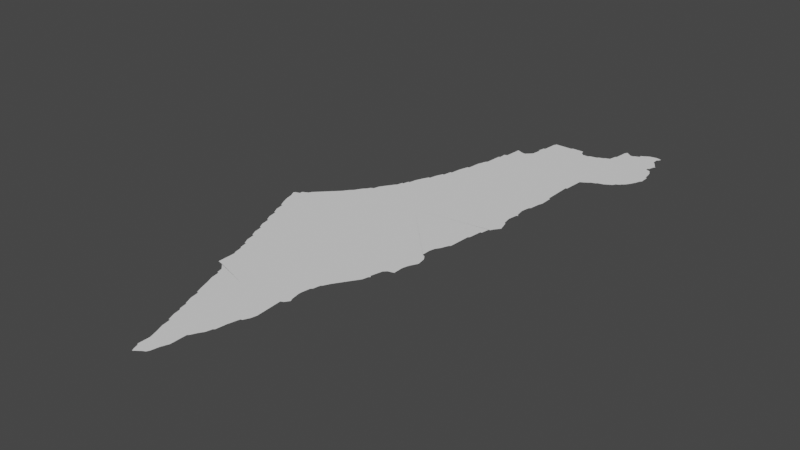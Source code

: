 # Source: israel.blend  (saved by Blender 3.3.6; exported with 4.5.12 LTS)
import bpy
from mathutils import Matrix  # noqa: F401  (used for matrix-valued properties, if any)

bpy.ops.wm.read_factory_settings(use_empty=True)
scene = bpy.context.scene
scene.name = 'Scene'

# ---- collections
col_collection = bpy.data.collections.new('Collection'); scene.collection.children.link(col_collection)

# ---- node groups
ng_auto_smooth = bpy.data.node_groups.new('Auto Smooth', 'GeometryNodeTree')
_s = ng_auto_smooth.interface.new_socket(name='Geometry', in_out='OUTPUT', socket_type='NodeSocketGeometry')
_s = ng_auto_smooth.interface.new_socket(name='Geometry', in_out='INPUT', socket_type='NodeSocketGeometry')
_s = ng_auto_smooth.interface.new_socket(name='Angle', in_out='INPUT', socket_type='NodeSocketFloat')
_s.subtype = 'ANGLE'
_s.min_value = 0.0
_s.max_value = 3.142
ng_auto_smooth.is_modifier = True
_N = ng_auto_smooth.nodes; _L = ng_auto_smooth.links
n0 = _N.new('NodeGroupOutput'); n0.name = 'Group Output'; n0.location = (480, -100)
n1 = _N.new('NodeGroupInput'); n1.name = 'Group Input'; n1.location = (-420, -300)
n2 = _N.new('NodeGroupInput'); n2.name = 'Group Input.001'; n2.location = (-60, -100)
n3 = _N.new('GeometryNodeSetShadeSmooth'); n3.name = 'Set Shade Smooth'; n3.location = (120, -100)
n3.domain = 'EDGE'
n4 = _N.new('GeometryNodeSetShadeSmooth'); n4.name = 'Set Shade Smooth.001'; n4.location = (300, -100)
n5 = _N.new('GeometryNodeInputMeshEdgeAngle'); n5.name = 'Edge Angle'; n5.location = (-420, -220)
n6 = _N.new('GeometryNodeInputEdgeSmooth'); n6.name = 'Is Edge Smooth'; n6.location = (-60, -160)
n7 = _N.new('GeometryNodeInputShadeSmooth'); n7.name = 'Is Face Smooth'; n7.location = (-240, -340)
n8 = _N.new('FunctionNodeBooleanMath'); n8.name = 'Boolean Math'; n8.location = (-60, -220)
n9 = _N.new('FunctionNodeCompare'); n9.name = 'Compare'; n9.location = (-240, -180)
n9.operation = 'LESS_EQUAL'
_L.new(n5.outputs[0], n9.inputs[0])
_L.new(n4.outputs[0], n0.inputs[0])
_L.new(n1.outputs[1], n9.inputs[1])
_L.new(n9.outputs[0], n8.inputs[0])
_L.new(n7.outputs[0], n8.inputs[1])
_L.new(n2.outputs[0], n3.inputs[0])
_L.new(n6.outputs[0], n3.inputs[1])
_L.new(n3.outputs[0], n4.inputs[0])
_L.new(n8.outputs[0], n3.inputs[2])
n0.is_active_output = True

# ---- world
world_world = bpy.data.worlds.new('World'); scene.world = world_world
world_world.use_nodes = True; world_world.node_tree.nodes.clear()
_N = world_world.node_tree.nodes; _L = world_world.node_tree.links
n0 = _N.new('ShaderNodeOutputWorld'); n0.name = 'World Output'; n0.location = (300, 300)
n1 = _N.new('ShaderNodeBackground'); n1.name = 'Background'; n1.location = (10, 300)
n1.inputs[0].default_value = (0.05088, 0.05088, 0.05088, 1.0)
_L.new(n1.outputs[0], n0.inputs[0])
n0.is_active_output = True
world_world.color = (0.05088, 0.05088, 0.05088)
world_world.use_sun_shadow = False
world_world.sun_shadow_jitter_overblur = 0.0

# ---- meshes
me_mesh = bpy.data.meshes.new('Mesh')
me_mesh.from_pydata([(34.55, 30.4, -1.313e-07), (34.48, 30.69, -2.851e-08), (34.5, 30.65, -8.97e-08), (34.52, 30.6, -7.32e-08), (34.51, 30.65, -8.786e-08), (34.53, 30.59, -9.935e-08), (34.55, 30.52, -1.147e-07), (34.84, 29.75, -4.246e-08), (34.86, 29.7, -8.758e-08), (34.88, 29.56, -1.046e-07), (34.88, 29.63, 5.557e-08), (34.74, 30.03, -5.952e-08), (34.73, 30.09, -6.117e-08), (34.76, 29.98, -1.025e-07), (34.78, 29.92, -1e-07), (34.77, 29.97, -9.785e-08), (34.79, 29.91, -8.368e-08), (34.82, 29.81, -8.76e-08), (34.83, 29.81, -9.725e-08), (34.59, 30.39, -4.535e-08), (34.61, 30.37, -8.153e-08), (34.64, 30.31, -8.905e-08), (34.84, 30.31, -9.988e-08), (34.66, 30.25, 5.866e-10), (34.65, 30.31, -9.218e-08), (34.68, 30.2, -9.397e-08), (34.7, 30.14, -4.934e-08), (34.72, 30.09, -8.948e-08), (34.9, 29.52, -9.112e-08), (34.89, 29.55, -9.311e-08), (34.99, 29.61, -1.06e-07), (34.91, 29.5, -7.619e-08), (34.95, 29.53, 3.919e-08), (34.97, 29.54, -9.467e-08), (34.98, 29.56, -7.262e-08), (35.01, 29.77, -9.273e-08), (35.01, 29.66, -9.698e-08), (35.02, 29.78, -9.317e-08), (35.04, 29.82, -6.803e-08), (35.11, 30.05, -9.67e-08), (35.06, 29.85, -2.413e-08), (35.07, 29.89, -9.569e-08), (35.08, 29.9, -9.272e-08), (35.09, 29.97, -9.072e-08), (35.12, 30.05, -7.594e-08), (35.14, 30.09, -9.712e-09), (35.15, 30.13, -9.475e-08), (35.14, 30.31, -1.387e-07), (35.17, 30.37, -3.551e-08), (35.18, 30.35, -6.272e-08), (35.17, 30.51, -9.738e-08), (35.16, 30.43, -1.059e-08), (35.16, 30.45, -2.35e-08), (35.19, 30.57, -9.387e-08), (35.18, 30.52, -6.654e-08), (35.2, 30.58, -2.027e-08), (35.22, 30.62, -2.59e-08), (35.24, 30.65, -7.784e-08), (35.26, 30.68, -7.552e-08), (34.54, 30.54, -7.358e-08), (34.88, 29.64, -8.205e-08), (34.8, 29.86, 4.982e-08), (34.63, 30.35, 1.736e-07), (35.16, 30.32, 2.314e-07), (34.25, 31.29, -1.982e-08), (34.23, 31.33, -4.794e-08), (34.24, 31.34, -1.489e-07), (34.36, 30.99, -1.866e-08), (34.35, 31.05, -8.602e-08), (34.38, 30.95, -8.835e-08), (34.4, 30.89, -2.073e-09), (34.39, 30.95, -8.786e-08), (34.42, 30.85, -9.16e-08), (34.44, 30.79, -2.091e-09), (34.43, 30.85, -8.539e-08), (34.46, 30.75, -9.165e-08), (34.47, 30.75, -7.985e-08), (34.27, 31.35, -1.039e-07), (34.3, 31.15, -9.077e-08), (34.32, 31.09, -2.059e-08), (34.31, 31.15, -8.864e-08), (34.34, 31.05, -9.076e-08), (34.27, 31.37, -7.55e-08), (34.29, 31.38, -7.312e-08), (34.31, 31.39, -9.5e-08), (34.32, 31.41, -8.729e-08), (34.34, 31.43, -8.377e-08), (34.36, 31.45, -8.529e-08), (34.38, 31.47, -8.38e-08), (34.4, 31.49, -8.375e-08), (34.99, 31.64, -9.081e-08), (34.42, 31.51, -9.04e-08), (34.44, 31.53, -8.637e-08), (34.46, 31.55, -5.241e-08), (34.48, 31.58, -2.883e-07), (34.5, 31.6, -1.3e-07), (34.51, 31.61, -9.196e-08), (34.52, 31.63, -2.355e-08), (34.54, 31.66, -1.412e-07), (34.56, 31.68, -6.434e-07), (34.57, 31.7, -1.804e-07), (34.59, 31.71, -9.163e-08), (34.62, 31.78, 2.125e-07), (34.64, 31.81, 2.554e-08), (34.71, 31.82, -9.988e-08), (34.66, 31.84, -1.043e-07), (34.67, 31.85, -9.681e-08), (34.68, 31.89, -9.577e-08), (34.69, 31.89, -9.113e-08), (34.7, 31.93, -9.662e-08), (34.71, 31.93, -8.624e-08), (34.72, 31.98, -1.348e-08), (34.74, 32.03, 2.074e-07), (34.76, 32.07, -9.488e-08), (34.77, 32.07, -9.912e-08), (34.78, 32.12, -1.399e-08), (34.8, 32.17, -8.297e-08), (34.81, 32.17, -9.907e-08), (34.82, 32.23, -7.784e-08), (34.83, 32.23, -9.367e-08), (34.84, 32.3, -5.561e-09), (34.86, 32.37, -7.658e-08), (34.87, 32.37, -7.811e-08), (35.28, 30.71, -9.851e-08), (34.88, 32.46, -8.979e-08), (34.9, 32.52, -8.735e-08), (35.12, 32.63, -9.988e-08), (34.91, 32.53, -9.565e-08), (34.92, 32.65, -1.004e-07), (34.93, 32.65, -9.785e-08), (34.93, 32.7, -1.142e-07), (34.95, 32.71, -8.307e-08), (34.96, 32.83, 8.996e-08), (35.01, 32.81, -4e-08), (35.03, 32.81, -9.326e-08), (35.05, 32.83, 4.843e-09), (35.07, 32.85, -8.421e-08), (35.08, 32.92, -7.23e-08), (35.07, 32.92, -7.853e-08), (35.08, 32.97, -7.693e-08), (35.09, 32.97, -9.583e-08), (35.1, 33.07, 9.468e-08), (35.11, 33.09, -9.564e-08), (35.23, 33.09, -9.917e-08), (35.33, 30.83, -1.012e-07), (35.3, 30.74, -6.337e-09), (35.32, 30.77, -6.022e-08), (35.34, 30.87, -6.592e-08), (35.33, 30.81, -9.597e-08), (35.35, 30.91, -4.405e-08), (35.37, 30.93, -9.81e-08), (35.34, 30.82, -4.46e-08), (35.41, 30.94, -1.294e-07), (35.41, 31.01, -5.954e-08), (35.42, 31.05, -9.043e-08), (35.45, 31.11, -6.389e-08), (35.44, 31.17, -8.324e-08), (35.41, 31.31, -9.929e-08), (35.4, 31.21, -1.881e-07), (35.4, 31.27, -4.92e-08), (35.43, 31.07, 2.604e-07), (35.42, 31.2, -1.039e-07), (35.43, 31.34, 3.386e-07), (35.45, 31.39, -9.364e-08), (35.47, 31.55, -9.731e-08), (35.46, 31.4, -8.932e-08), (35.48, 31.56, -3.285e-08), (35.49, 31.65, -1.116e-07), (35.5, 31.65, -5.221e-08), (35.52, 31.91, -9.234e-08), (35.53, 31.99, -9.903e-08), (35.51, 31.71, -8.723e-08), (35.52, 32.05, -6.558e-08), (35.53, 32.11, -9.244e-08), (35.55, 32.85, -9.988e-08), (35.55, 32.51, -9.969e-08), (35.56, 32.51, -8.654e-08), (35.39, 33.05, -9.965e-08), (35.24, 33.1, -4.395e-08), (35.35, 33.05, -9.926e-08), (35.33, 33.07, -1.109e-07), (35.32, 33.1, -9.649e-08), (35.4, 33.06, -1.664e-08), (35.45, 33.07, -1.253e-07), (35.46, 33.08, -8.893e-08), (35.49, 33.09, -9.043e-08), (35.5, 33.1, -1.136e-07), (35.52, 31.71, -7.167e-08), (35.53, 31.73, 5.111e-08), (35.53, 31.85, -8.727e-08), (35.53, 31.97, -9.215e-08), (35.56, 31.77, 1.892e-07), (35.56, 31.77, 1.524e-07), (35.54, 31.84, -5.888e-08), (35.54, 31.98, -1.349e-07), (35.55, 32.31, -9.683e-08), (35.54, 32.12, -7.36e-08), (35.55, 32.19, 1.038e-08), (35.56, 32.22, -8.915e-08), (35.56, 32.31, -3.429e-08), (35.57, 32.65, -1.073e-07), (35.59, 32.66, 7.68e-09), (35.62, 32.68, -1.171e-07), (35.63, 32.69, -9.681e-08), (35.66, 32.7, -9.931e-08), (35.67, 32.71, -9.597e-08), (35.81, 33.11, -1.112e-07), (35.71, 32.72, -6.525e-08), (35.74, 32.74, -8.959e-08), (35.76, 32.75, -2.379e-07), (35.77, 32.77, -8.662e-08), (35.79, 32.78, -8.002e-08), (35.8, 32.8, -6.126e-08), (35.82, 32.81, -8.048e-08), (35.84, 32.84, -3.006e-08), (35.86, 32.88, -4.051e-08), (35.87, 32.99, -1.031e-07), (35.54, 33.16, 1.31e-07), (35.67, 33.18, -9.988e-08), (35.55, 33.17, -8.719e-08), (35.56, 33.26, -1.555e-08), (35.53, 33.11, -9.962e-08), (35.57, 33.28, 1.375e-07), (35.61, 33.25, -3.771e-08), (35.63, 33.25, -9.446e-08), (35.64, 33.26, -1.047e-07), (35.67, 33.27, -9.926e-08), (35.82, 33.21, -8.956e-08), (35.79, 33.25, -1.259e-07), (35.83, 33.17, -9.906e-08), (35.81, 33.13, -9.405e-08), (35.83, 33.19, -9.383e-08), (35.8, 33.24, -1.175e-07), (35.86, 33.06, 1.662e-08), (35.84, 33.1, -8.511e-08), (35.82, 33.13, -1.062e-07), (35.67, 33.29, -7.55e-08), (35.69, 33.3, -5.352e-08), (35.72, 33.32, -7.888e-08), (35.79, 33.29, -8.501e-08), (35.77, 33.33, -9.078e-08), (35.81, 33.32, -6.638e-08), (35.87, 32.91, -9.11e-08), (35.88, 32.92, -7.928e-08), (35.84, 33.18, -1.043e-07), (35.88, 32.99, -7.591e-08), (34.26, 31.24, 3.593e-07), (34.28, 31.19, 9.962e-09), (34.6, 31.75, 2.177e-07), (35.8, 33.3, -9.917e-08)], [], [(90, 2, 1), (5, 3, 4), (90, 4, 2), (22, 14, 15), (22, 15, 13), (22, 17, 61), (22, 62, 20), (22, 20, 19), (22, 24, 21), (22, 25, 23), (22, 23, 24), (22, 12, 27), (6, 22, 0), (22, 19, 0), (5, 22, 6), (90, 22, 5), (60, 30, 10), (22, 8, 7), (33, 28, 29), (33, 29, 9), (28, 32, 31), (33, 32, 28), (36, 30, 8), (35, 36, 22), (22, 7, 18), (22, 37, 35), (39, 43, 22), (22, 40, 38), (42, 22, 43), (41, 40, 22), (22, 44, 39), (22, 63, 47), (48, 49, 63), (50, 22, 90), (53, 50, 90), (53, 54, 50), (90, 55, 53), (90, 67, 68), (90, 70, 71), (90, 71, 69), (90, 69, 67), (90, 74, 72), (90, 73, 74), (90, 76, 75), (66, 77, 65), (77, 64, 65), (90, 80, 78), (90, 78, 247), (90, 81, 79), (90, 79, 80), (90, 68, 81), (90, 77, 83), (84, 90, 83), (86, 90, 85), (88, 90, 87), (89, 90, 88), (91, 90, 89), (91, 92, 90), (93, 90, 92), (94, 90, 93), (97, 90, 96), (98, 90, 97), (99, 90, 98), (104, 101, 248), (103, 104, 102), (105, 104, 103), (106, 104, 105), (107, 104, 106), (108, 104, 107), (110, 104, 108), (90, 101, 104), (112, 90, 111), (114, 90, 113), (116, 117, 115), (120, 90, 119), (117, 114, 115), (90, 117, 119), (90, 120, 121), (124, 90, 122), (126, 124, 125), (128, 126, 127), (126, 90, 124), (126, 128, 129), (132, 133, 131), (134, 126, 131), (135, 126, 134), (137, 126, 136), (139, 137, 138), (141, 126, 140), (142, 126, 141), (149, 147, 90), (151, 148, 144), (155, 154, 90), (158, 156, 90), (157, 159, 90), (155, 160, 154), (161, 156, 158), (163, 157, 90), (164, 163, 90), (164, 165, 163), (90, 166, 164), (90, 168, 167), (174, 126, 177), (179, 126, 143), (178, 180, 143), (180, 179, 143), (181, 180, 178), (183, 174, 177), (185, 174, 184), (90, 187, 171), (189, 90, 169), (194, 190, 170), (173, 172, 90), (198, 90, 126), (90, 197, 196), (198, 126, 195), (199, 198, 195), (200, 176, 174), (174, 201, 200), (174, 202, 201), (206, 204, 174), (206, 207, 205), (206, 211, 210), (206, 213, 211), (221, 174, 185), (186, 221, 185), (217, 218, 221), (223, 219, 220), (224, 218, 223), (226, 218, 224), (206, 174, 221), (231, 229, 227), (232, 227, 228), (229, 235, 230), (236, 218, 226), (239, 218, 238), (239, 228, 218), (241, 249, 240), (215, 214, 206), (216, 243, 242), (244, 229, 231), (90, 5, 4), (22, 13, 11), (22, 61, 16), (14, 22, 16), (22, 18, 17), (22, 21, 62), (22, 27, 26), (25, 22, 26), (22, 11, 12), (5, 6, 59), (10, 30, 9), (8, 30, 60), (30, 33, 9), (22, 36, 8), (30, 34, 33), (22, 38, 37), (42, 41, 22), (22, 45, 44), (22, 46, 45), (47, 46, 22), (22, 48, 63), (22, 52, 51), (50, 52, 22), (51, 48, 22), (90, 56, 55), (90, 57, 56), (90, 58, 57), (90, 123, 58), (90, 72, 70), (90, 75, 73), (90, 1, 76), (64, 77, 246), (77, 247, 246), (77, 90, 247), (82, 83, 77), (84, 85, 90), (86, 87, 90), (94, 95, 90), (95, 96, 90), (99, 100, 90), (100, 101, 90), (102, 104, 248), (109, 110, 108), (90, 104, 110), (111, 90, 110), (112, 113, 90), (118, 119, 117), (121, 122, 90), (90, 114, 117), (125, 127, 126), (130, 126, 129), (130, 131, 126), (133, 134, 131), (135, 136, 126), (139, 140, 137), (140, 126, 137), (142, 143, 126), (90, 144, 123), (123, 146, 145), (144, 146, 123), (90, 147, 144), (144, 148, 146), (150, 149, 90), (153, 150, 90), (153, 152, 150), (90, 154, 153), (156, 155, 90), (159, 158, 90), (157, 163, 162), (90, 167, 166), (190, 169, 90), (170, 190, 90), (90, 171, 168), (174, 176, 126), (179, 177, 126), (182, 183, 177), (183, 184, 174), (90, 188, 187), (189, 193, 90), (90, 191, 188), (192, 191, 90), (193, 192, 90), (172, 170, 90), (90, 196, 173), (90, 198, 197), (176, 175, 126), (175, 195, 126), (174, 203, 202), (174, 204, 203), (204, 206, 205), (207, 209, 208), (207, 206, 209), (206, 210, 209), (211, 213, 212), (206, 214, 213), (216, 215, 206), (217, 219, 218), (223, 218, 219), (220, 222, 223), (225, 226, 224), (218, 206, 221), (228, 227, 218), (227, 229, 218), (218, 230, 206), (229, 230, 218), (233, 216, 206), (234, 233, 206), (236, 237, 218), (237, 238, 218), (240, 239, 238), (240, 249, 239), (216, 242, 215), (245, 243, 216)])
me_mesh.update()

# ---- objects
ob_mycurve = bpy.data.objects.new('myCurve', me_mesh)

# ---- transforms, parenting, visibility, modifiers, constraints
ob_mycurve.location = (0.0, 0.0, 0.0)
_m = ob_mycurve.modifiers.new('Auto Smooth', 'NODES')
_m.node_group = ng_auto_smooth
_gi = [s.identifier for s in ng_auto_smooth.interface.items_tree if s.item_type == 'SOCKET' and s.in_out == 'INPUT']
_m[_gi[1]] = 3.142  # Angle

# ---- collection membership
scene.collection.objects.link(ob_mycurve)

# ---- scene / render settings (as saved in the file)
scene.frame_start = 1; scene.frame_end = 250; scene.frame_set(1)
scene.render.engine = 'BLENDER_EEVEE_NEXT'
scene.cycles.sampling_pattern = 'TABULATED_SOBOL'
scene.cycles.use_light_tree = False
scene.view_settings.view_transform = 'Filmic'
bpy.context.view_layer.update()

# ---- added for rendering (the .blend has no active camera and no usable light): camera, sun
cam_auto = bpy.data.cameras.new('AutoCamera')
cam_auto.lens = 50.0
cam_auto.sensor_width = 36.0
cam_auto.clip_end = 1000.0
ob_auto_camera = bpy.data.objects.new('AutoCamera', cam_auto)
scene.collection.objects.link(ob_auto_camera)
ob_auto_camera.location = (38.9174, 26.7826, 3.08786)
ob_auto_camera.rotation_euler = (1.09748, -7.21219e-08, 0.694738)
scene.camera = ob_auto_camera
light_auto_sun = bpy.data.lights.new('AutoSun', 'SUN')
light_auto_sun.energy = 3.0
light_auto_sun.angle = 0.0523599
ob_auto_sun = bpy.data.objects.new('AutoSun', light_auto_sun)
scene.collection.objects.link(ob_auto_sun)
ob_auto_sun.rotation_euler = (0.872665, 0.174533, 0.523599)
bpy.context.view_layer.update()
